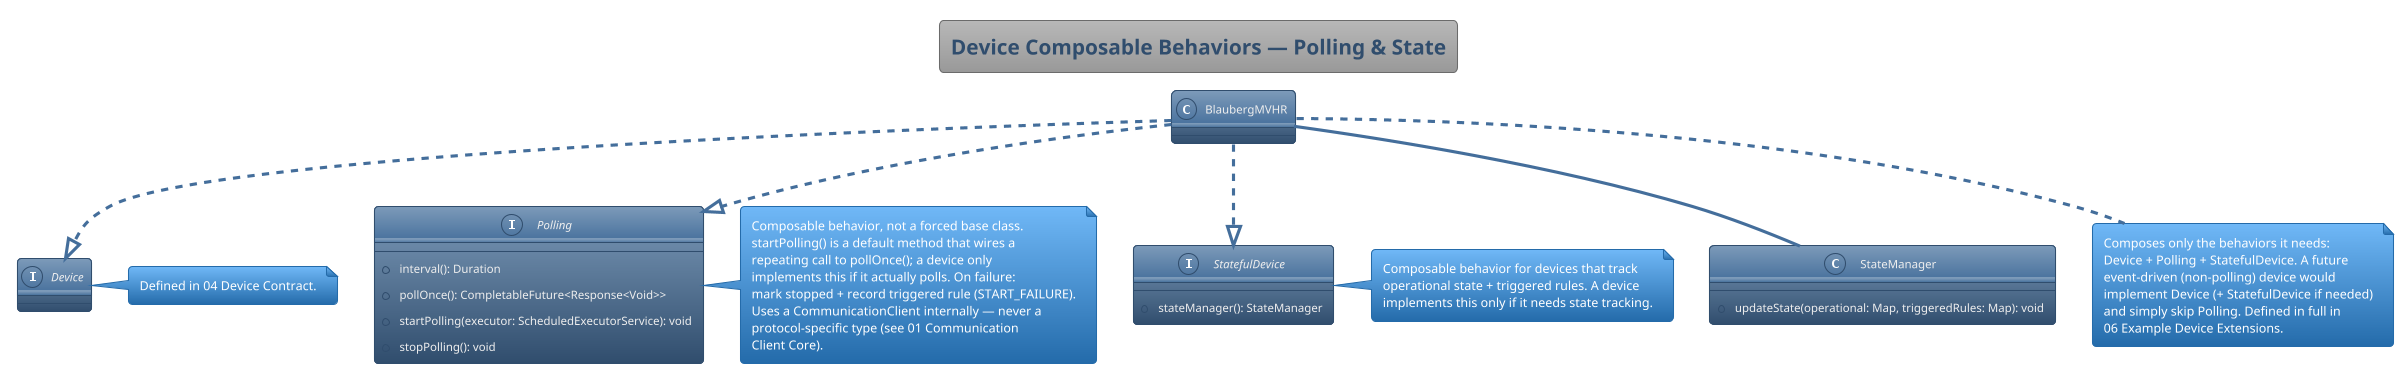

The diagram above was rendered by PlantUML. Its source (embedded in the PNG):
@startuml
'https://plantuml.com/class-diagram
!theme spacelab

title Device Composable Behaviors — Polling & State

interface Device {
}
note right of Device
  Defined in 04 Device Contract.
end note

interface Polling {
  +interval(): Duration
  +pollOnce(): CompletableFuture<Response<Void>>
  +startPolling(executor: ScheduledExecutorService): void
  +stopPolling(): void
}
note right of Polling
  Composable behavior, not a forced base class.
  startPolling() is a default method that wires a
  repeating call to pollOnce(); a device only
  implements this if it actually polls. On failure:
  mark stopped + record triggered rule (START_FAILURE).
  Uses a CommunicationClient internally — never a
  protocol-specific type (see 01 Communication
  Client Core).
end note

interface StatefulDevice {
  +stateManager(): StateManager
}
note right of StatefulDevice
  Composable behavior for devices that track
  operational state + triggered rules. A device
  implements this only if it needs state tracking.
end note

class StateManager {
  +updateState(operational: Map, triggeredRules: Map): void
}

class BlaubergMVHR {}
note bottom of BlaubergMVHR
  Composes only the behaviors it needs:
  Device + Polling + StatefulDevice. A future
  event-driven (non-polling) device would
  implement Device (+ StatefulDevice if needed)
  and simply skip Polling. Defined in full in
  06 Example Device Extensions.
end note

BlaubergMVHR ..|> Device
BlaubergMVHR ..|> Polling
BlaubergMVHR ..|> StatefulDevice
BlaubergMVHR -- StateManager

@enduml